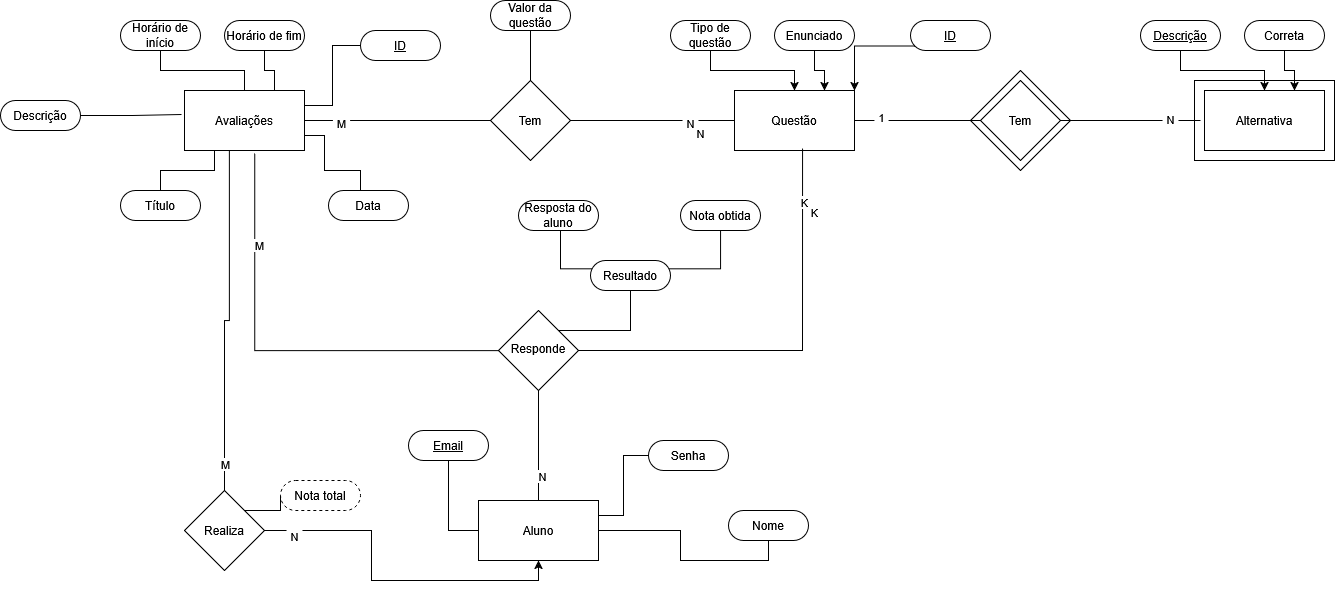

The diagram above was exported from draw.io. Its source (the exported page's mxGraphModel, read from the mxfile embedded in the PNG):
<mxGraphModel dx="1586" dy="841" grid="1" gridSize="10" guides="1" tooltips="1" connect="1" arrows="1" fold="1" page="1" pageScale="1" pageWidth="827" pageHeight="1169" math="0" shadow="0">
  <root>
    <mxCell id="0" />
    <mxCell id="1" parent="0" />
    <mxCell id="mrDoXEIY3r1Y6XCBQJ6F-97" parent="1" style="rhombus;whiteSpace=wrap;html=1;shapeInside=1;" value="Tem" vertex="1">
      <mxGeometry height="100" width="100" x="1140" y="130" as="geometry" />
    </mxCell>
    <mxCell id="mrDoXEIY3r1Y6XCBQJ6F-96" parent="1" style="rounded=0;whiteSpace=wrap;html=1;multiple=0;" value="" vertex="1">
      <mxGeometry height="80" width="140" x="1364" y="140" as="geometry" />
    </mxCell>
    <mxCell id="mrDoXEIY3r1Y6XCBQJ6F-43" edge="1" parent="1" source="mrDoXEIY3r1Y6XCBQJ6F-1" style="edgeStyle=orthogonalEdgeStyle;rounded=0;orthogonalLoop=1;jettySize=auto;html=1;entryX=0;entryY=0.5;entryDx=0;entryDy=0;defaultLabelBackgroundColor=page;labelPadding=0 4;endArrow=none;endFill=0;" target="mrDoXEIY3r1Y6XCBQJ6F-42">
      <mxGeometry relative="1" as="geometry" />
    </mxCell>
    <mxCell id="mrDoXEIY3r1Y6XCBQJ6F-45" connectable="0" parent="mrDoXEIY3r1Y6XCBQJ6F-43" style="edgeLabel;html=1;align=center;verticalAlign=middle;resizable=0;points=[];inheritText=1;defaultLabelBackgroundColor=page;labelPadding=0 4;" value="M" vertex="1">
      <mxGeometry relative="1" x="-0.616" y="-2" as="geometry">
        <mxPoint as="offset" />
      </mxGeometry>
    </mxCell>
    <mxCell id="mrDoXEIY3r1Y6XCBQJ6F-1" parent="1" style="rounded=0;whiteSpace=wrap;html=1;" value="Avaliações" vertex="1">
      <mxGeometry height="60" width="120" x="354" y="150" as="geometry" />
    </mxCell>
    <mxCell id="mrDoXEIY3r1Y6XCBQJ6F-8" edge="1" parent="1" source="mrDoXEIY3r1Y6XCBQJ6F-2" style="edgeStyle=orthogonalEdgeStyle;rounded=0;orthogonalLoop=1;jettySize=auto;html=1;exitX=0.5;exitY=0;exitDx=0;exitDy=0;entryX=0.25;entryY=1;entryDx=0;entryDy=0;defaultLabelBackgroundColor=page;labelPadding=0 4;endArrow=none;endFill=0;" target="mrDoXEIY3r1Y6XCBQJ6F-1">
      <mxGeometry relative="1" as="geometry" />
    </mxCell>
    <mxCell id="mrDoXEIY3r1Y6XCBQJ6F-2" parent="1" style="rounded=1;whiteSpace=wrap;html=1;roundedPerimeter=1;arcSize=50;" value="&lt;div&gt;Título&lt;/div&gt;" vertex="1">
      <mxGeometry height="30" width="80" x="290" y="250" as="geometry" />
    </mxCell>
    <mxCell id="mrDoXEIY3r1Y6XCBQJ6F-3" parent="1" style="rounded=1;whiteSpace=wrap;html=1;roundedPerimeter=1;arcSize=50;" value="Descrição" vertex="1">
      <mxGeometry height="30" width="80" x="170" y="160" as="geometry" />
    </mxCell>
    <mxCell id="mrDoXEIY3r1Y6XCBQJ6F-10" edge="1" parent="1" source="mrDoXEIY3r1Y6XCBQJ6F-4" style="edgeStyle=orthogonalEdgeStyle;rounded=0;orthogonalLoop=1;jettySize=auto;html=1;entryX=1;entryY=0.75;entryDx=0;entryDy=0;defaultLabelBackgroundColor=page;labelPadding=0 4;endArrow=none;endFill=0;" target="mrDoXEIY3r1Y6XCBQJ6F-1">
      <mxGeometry relative="1" as="geometry">
        <Array as="points">
          <mxPoint x="530" y="230" />
          <mxPoint x="494" y="230" />
          <mxPoint x="494" y="195" />
        </Array>
      </mxGeometry>
    </mxCell>
    <mxCell id="mrDoXEIY3r1Y6XCBQJ6F-4" parent="1" style="rounded=1;whiteSpace=wrap;html=1;roundedPerimeter=1;arcSize=50;" value="Data" vertex="1">
      <mxGeometry height="30" width="80" x="498" y="250" as="geometry" />
    </mxCell>
    <mxCell id="mrDoXEIY3r1Y6XCBQJ6F-12" edge="1" parent="1" source="mrDoXEIY3r1Y6XCBQJ6F-5" style="edgeStyle=orthogonalEdgeStyle;rounded=0;orthogonalLoop=1;jettySize=auto;html=1;defaultLabelBackgroundColor=page;labelPadding=0 4;endArrow=none;endFill=0;" target="mrDoXEIY3r1Y6XCBQJ6F-1">
      <mxGeometry relative="1" as="geometry" />
    </mxCell>
    <mxCell id="mrDoXEIY3r1Y6XCBQJ6F-5" parent="1" style="rounded=1;whiteSpace=wrap;html=1;roundedPerimeter=1;arcSize=50;" value="Horário de início" vertex="1">
      <mxGeometry height="30" width="80" x="290" y="80" as="geometry" />
    </mxCell>
    <mxCell id="mrDoXEIY3r1Y6XCBQJ6F-11" edge="1" parent="1" source="mrDoXEIY3r1Y6XCBQJ6F-6" style="edgeStyle=orthogonalEdgeStyle;rounded=0;orthogonalLoop=1;jettySize=auto;html=1;entryX=0.75;entryY=0;entryDx=0;entryDy=0;defaultLabelBackgroundColor=page;labelPadding=0 4;endArrow=none;endFill=0;" target="mrDoXEIY3r1Y6XCBQJ6F-1">
      <mxGeometry relative="1" as="geometry" />
    </mxCell>
    <mxCell id="mrDoXEIY3r1Y6XCBQJ6F-6" parent="1" style="rounded=1;whiteSpace=wrap;html=1;roundedPerimeter=1;arcSize=50;" value="Horário de fim" vertex="1">
      <mxGeometry height="30" width="80" x="394" y="80" as="geometry" />
    </mxCell>
    <mxCell id="mrDoXEIY3r1Y6XCBQJ6F-9" edge="1" parent="1" source="mrDoXEIY3r1Y6XCBQJ6F-3" style="edgeStyle=orthogonalEdgeStyle;rounded=0;orthogonalLoop=1;jettySize=auto;html=1;entryX=-0.025;entryY=0.4;entryDx=0;entryDy=0;entryPerimeter=0;defaultLabelBackgroundColor=page;labelPadding=0 4;endArrow=none;endFill=0;" target="mrDoXEIY3r1Y6XCBQJ6F-1">
      <mxGeometry relative="1" as="geometry" />
    </mxCell>
    <mxCell id="mrDoXEIY3r1Y6XCBQJ6F-14" edge="1" parent="1" source="mrDoXEIY3r1Y6XCBQJ6F-13" style="edgeStyle=orthogonalEdgeStyle;rounded=0;orthogonalLoop=1;jettySize=auto;html=1;entryX=1;entryY=0.25;entryDx=0;entryDy=0;defaultLabelBackgroundColor=page;labelPadding=0 4;endArrow=none;endFill=0;" target="mrDoXEIY3r1Y6XCBQJ6F-1">
      <mxGeometry relative="1" as="geometry" />
    </mxCell>
    <mxCell id="mrDoXEIY3r1Y6XCBQJ6F-13" parent="1" style="rounded=1;whiteSpace=wrap;html=1;roundedPerimeter=1;arcSize=50;" value="&lt;u&gt;ID&lt;/u&gt;" vertex="1">
      <mxGeometry height="30" width="80" x="530" y="90" as="geometry" />
    </mxCell>
    <mxCell id="mrDoXEIY3r1Y6XCBQJ6F-48" edge="1" parent="1" source="mrDoXEIY3r1Y6XCBQJ6F-15" style="edgeStyle=orthogonalEdgeStyle;rounded=0;orthogonalLoop=1;jettySize=auto;html=1;entryX=0.5;entryY=1;entryDx=0;entryDy=0;defaultLabelBackgroundColor=page;labelPadding=0 4;endArrow=none;endFill=0;" target="mrDoXEIY3r1Y6XCBQJ6F-47">
      <mxGeometry relative="1" as="geometry" />
    </mxCell>
    <mxCell id="mrDoXEIY3r1Y6XCBQJ6F-50" connectable="0" parent="mrDoXEIY3r1Y6XCBQJ6F-48" style="edgeLabel;html=1;align=center;verticalAlign=middle;resizable=0;points=[];inheritText=1;defaultLabelBackgroundColor=page;labelPadding=0 4;" value="N" vertex="1">
      <mxGeometry relative="1" x="-0.5455" y="-3" as="geometry">
        <mxPoint as="offset" />
      </mxGeometry>
    </mxCell>
    <mxCell id="mrDoXEIY3r1Y6XCBQJ6F-15" parent="1" style="rounded=0;whiteSpace=wrap;html=1;" value="Aluno" vertex="1">
      <mxGeometry height="60" width="120" x="648" y="560" as="geometry" />
    </mxCell>
    <mxCell id="mrDoXEIY3r1Y6XCBQJ6F-21" edge="1" parent="1" source="mrDoXEIY3r1Y6XCBQJ6F-22" style="edgeStyle=orthogonalEdgeStyle;rounded=0;orthogonalLoop=1;jettySize=auto;html=1;defaultLabelBackgroundColor=page;labelPadding=0 4;endArrow=none;endFill=0;" target="mrDoXEIY3r1Y6XCBQJ6F-15">
      <mxGeometry relative="1" as="geometry">
        <Array as="points">
          <mxPoint x="618" y="590" />
        </Array>
      </mxGeometry>
    </mxCell>
    <mxCell id="mrDoXEIY3r1Y6XCBQJ6F-22" parent="1" style="rounded=1;whiteSpace=wrap;html=1;roundedPerimeter=1;arcSize=50;" value="&lt;u&gt;Email&lt;/u&gt;" vertex="1">
      <mxGeometry height="30" width="80" x="578" y="490" as="geometry" />
    </mxCell>
    <mxCell id="mrDoXEIY3r1Y6XCBQJ6F-23" edge="1" parent="1" source="mrDoXEIY3r1Y6XCBQJ6F-24" style="edgeStyle=orthogonalEdgeStyle;rounded=0;orthogonalLoop=1;jettySize=auto;html=1;defaultLabelBackgroundColor=page;labelPadding=0 4;endArrow=none;endFill=0;" target="mrDoXEIY3r1Y6XCBQJ6F-15">
      <mxGeometry relative="1" x="0.2913" as="geometry">
        <Array as="points">
          <mxPoint x="850" y="620" />
          <mxPoint x="850" y="590" />
        </Array>
        <mxPoint x="828" y="710" as="targetPoint" />
      </mxGeometry>
    </mxCell>
    <mxCell id="mrDoXEIY3r1Y6XCBQJ6F-24" parent="1" style="rounded=1;whiteSpace=wrap;html=1;roundedPerimeter=1;arcSize=50;" value="Nome" vertex="1">
      <mxGeometry height="30" width="80" x="898" y="570" as="geometry" />
    </mxCell>
    <mxCell id="mrDoXEIY3r1Y6XCBQJ6F-26" edge="1" parent="1" source="mrDoXEIY3r1Y6XCBQJ6F-27" style="edgeStyle=orthogonalEdgeStyle;rounded=0;orthogonalLoop=1;jettySize=auto;html=1;entryX=1;entryY=0.25;entryDx=0;entryDy=0;defaultLabelBackgroundColor=page;labelPadding=0 4;endArrow=none;endFill=0;" target="mrDoXEIY3r1Y6XCBQJ6F-15">
      <mxGeometry relative="1" as="geometry" />
    </mxCell>
    <mxCell id="mrDoXEIY3r1Y6XCBQJ6F-27" parent="1" style="rounded=1;whiteSpace=wrap;html=1;roundedPerimeter=1;arcSize=50;" value="Senha" vertex="1">
      <mxGeometry height="30" width="80" x="818" y="500" as="geometry" />
    </mxCell>
    <mxCell id="mrDoXEIY3r1Y6XCBQJ6F-90" edge="1" parent="1" source="mrDoXEIY3r1Y6XCBQJ6F-29" style="edgeStyle=orthogonalEdgeStyle;rounded=0;orthogonalLoop=1;jettySize=auto;html=1;exitX=1;exitY=0.5;exitDx=0;exitDy=0;entryX=0;entryY=0.5;entryDx=0;entryDy=0;defaultLabelBackgroundColor=page;labelPadding=0 4;endArrow=none;endFill=0;" target="mrDoXEIY3r1Y6XCBQJ6F-80">
      <mxGeometry relative="1" as="geometry" />
    </mxCell>
    <mxCell id="mrDoXEIY3r1Y6XCBQJ6F-91" connectable="0" parent="mrDoXEIY3r1Y6XCBQJ6F-90" style="edgeLabel;html=1;align=center;verticalAlign=middle;resizable=0;points=[];inheritText=1;defaultLabelBackgroundColor=page;labelPadding=0 4;" value="1" vertex="1">
      <mxGeometry relative="1" x="-0.5802" y="4" as="geometry">
        <mxPoint as="offset" />
      </mxGeometry>
    </mxCell>
    <mxCell id="mrDoXEIY3r1Y6XCBQJ6F-29" parent="1" style="rounded=0;whiteSpace=wrap;html=1;" value="Questão" vertex="1">
      <mxGeometry height="60" width="120" x="904" y="150" as="geometry" />
    </mxCell>
    <mxCell id="mrDoXEIY3r1Y6XCBQJ6F-35" edge="1" parent="1" source="mrDoXEIY3r1Y6XCBQJ6F-36" style="edgeStyle=orthogonalEdgeStyle;rounded=0;orthogonalLoop=1;jettySize=auto;html=1;defaultLabelBackgroundColor=page;labelPadding=0 4;" target="mrDoXEIY3r1Y6XCBQJ6F-29">
      <mxGeometry relative="1" as="geometry" />
    </mxCell>
    <mxCell id="mrDoXEIY3r1Y6XCBQJ6F-36" parent="1" style="rounded=1;whiteSpace=wrap;html=1;roundedPerimeter=1;arcSize=50;" value="Tipo de questão" vertex="1">
      <mxGeometry height="30" width="80" x="840" y="80" as="geometry" />
    </mxCell>
    <mxCell id="mrDoXEIY3r1Y6XCBQJ6F-37" edge="1" parent="1" source="mrDoXEIY3r1Y6XCBQJ6F-38" style="edgeStyle=orthogonalEdgeStyle;rounded=0;orthogonalLoop=1;jettySize=auto;html=1;entryX=0.75;entryY=0;entryDx=0;entryDy=0;defaultLabelBackgroundColor=page;labelPadding=0 4;" target="mrDoXEIY3r1Y6XCBQJ6F-29">
      <mxGeometry relative="1" as="geometry" />
    </mxCell>
    <mxCell id="mrDoXEIY3r1Y6XCBQJ6F-38" parent="1" style="rounded=1;whiteSpace=wrap;html=1;roundedPerimeter=1;arcSize=50;" value="Enunciado" vertex="1">
      <mxGeometry height="30" width="80" x="944" y="80" as="geometry" />
    </mxCell>
    <mxCell id="mrDoXEIY3r1Y6XCBQJ6F-44" edge="1" parent="1" source="mrDoXEIY3r1Y6XCBQJ6F-42" style="edgeStyle=orthogonalEdgeStyle;rounded=0;orthogonalLoop=1;jettySize=auto;html=1;entryX=0;entryY=0.5;entryDx=0;entryDy=0;defaultLabelBackgroundColor=page;labelPadding=0 4;endArrow=none;endFill=0;" target="mrDoXEIY3r1Y6XCBQJ6F-29">
      <mxGeometry relative="1" as="geometry" />
    </mxCell>
    <mxCell id="mrDoXEIY3r1Y6XCBQJ6F-46" connectable="0" parent="mrDoXEIY3r1Y6XCBQJ6F-44" style="edgeLabel;html=1;align=center;verticalAlign=middle;resizable=0;points=[];inheritText=1;defaultLabelBackgroundColor=page;labelPadding=0 4;" value="N" vertex="1">
      <mxGeometry relative="1" x="0.4525" y="-2" as="geometry">
        <mxPoint as="offset" />
      </mxGeometry>
    </mxCell>
    <mxCell id="mrDoXEIY3r1Y6XCBQJ6F-86" connectable="0" parent="mrDoXEIY3r1Y6XCBQJ6F-44" style="edgeLabel;html=1;align=center;verticalAlign=middle;resizable=0;points=[];inheritText=1;defaultLabelBackgroundColor=page;labelPadding=0 4;" value="N" vertex="1">
      <mxGeometry relative="1" x="0.4525" y="-2" as="geometry">
        <mxPoint x="10" y="10" as="offset" />
      </mxGeometry>
    </mxCell>
    <mxCell id="mrDoXEIY3r1Y6XCBQJ6F-42" parent="1" style="rhombus;whiteSpace=wrap;html=1;shapeInside=1;" value="Tem" vertex="1">
      <mxGeometry height="80" width="80" x="660" y="140" as="geometry" />
    </mxCell>
    <mxCell id="mrDoXEIY3r1Y6XCBQJ6F-70" edge="1" parent="1" source="mrDoXEIY3r1Y6XCBQJ6F-47" style="edgeStyle=orthogonalEdgeStyle;rounded=0;orthogonalLoop=1;jettySize=auto;html=1;exitX=1;exitY=0;exitDx=0;exitDy=0;defaultLabelBackgroundColor=page;labelPadding=0 4;endArrow=none;endFill=0;" target="mrDoXEIY3r1Y6XCBQJ6F-69">
      <mxGeometry relative="1" as="geometry" />
    </mxCell>
    <mxCell id="mrDoXEIY3r1Y6XCBQJ6F-47" parent="1" style="rhombus;whiteSpace=wrap;html=1;shapeInside=1;" value="Responde" vertex="1">
      <mxGeometry height="80" width="80" x="668" y="370" as="geometry" />
    </mxCell>
    <mxCell id="mrDoXEIY3r1Y6XCBQJ6F-49" edge="1" parent="1" source="mrDoXEIY3r1Y6XCBQJ6F-47" style="edgeStyle=orthogonalEdgeStyle;rounded=0;orthogonalLoop=1;jettySize=auto;html=1;entryX=0.585;entryY=1.044;entryDx=0;entryDy=0;entryPerimeter=0;defaultLabelBackgroundColor=page;labelPadding=0 4;endArrow=none;endFill=0;" target="mrDoXEIY3r1Y6XCBQJ6F-1">
      <mxGeometry relative="1" as="geometry" />
    </mxCell>
    <mxCell id="mrDoXEIY3r1Y6XCBQJ6F-51" connectable="0" parent="mrDoXEIY3r1Y6XCBQJ6F-49" style="edgeLabel;html=1;align=center;verticalAlign=middle;resizable=0;points=[];inheritText=1;defaultLabelBackgroundColor=page;labelPadding=0 4;" value="M" vertex="1">
      <mxGeometry relative="1" x="0.5812" y="-4" as="geometry">
        <mxPoint as="offset" />
      </mxGeometry>
    </mxCell>
    <mxCell id="mrDoXEIY3r1Y6XCBQJ6F-59" edge="1" parent="1" style="edgeStyle=orthogonalEdgeStyle;rounded=0;orthogonalLoop=1;jettySize=auto;html=1;exitX=1;exitY=1;exitDx=0;exitDy=0;entryX=0;entryY=0.5;entryDx=0;entryDy=0;defaultLabelBackgroundColor=page;labelPadding=0 4;" target="mrDoXEIY3r1Y6XCBQJ6F-58">
      <mxGeometry relative="1" as="geometry">
        <mxPoint x="229.60660171779818" y="360.6066017177983" as="sourcePoint" />
      </mxGeometry>
    </mxCell>
    <mxCell id="mrDoXEIY3r1Y6XCBQJ6F-60" parent="1" style="rounded=1;whiteSpace=wrap;html=1;roundedPerimeter=1;arcSize=50;fillStyle=dots;dashed=1;" value="&lt;div&gt;Nota total&lt;/div&gt;" vertex="1">
      <mxGeometry height="30" width="80" x="450" y="540" as="geometry" />
    </mxCell>
    <mxCell id="mrDoXEIY3r1Y6XCBQJ6F-65" edge="1" parent="1" source="mrDoXEIY3r1Y6XCBQJ6F-63" style="edgeStyle=orthogonalEdgeStyle;rounded=0;orthogonalLoop=1;jettySize=auto;html=1;entryX=0.5;entryY=0;entryDx=0;entryDy=0;defaultLabelBackgroundColor=page;labelPadding=0 4;endArrow=none;endFill=0;" target="mrDoXEIY3r1Y6XCBQJ6F-42">
      <mxGeometry relative="1" as="geometry" />
    </mxCell>
    <mxCell id="mrDoXEIY3r1Y6XCBQJ6F-63" parent="1" style="rounded=1;whiteSpace=wrap;html=1;roundedPerimeter=1;arcSize=50;" value="Valor da questão" vertex="1">
      <mxGeometry height="30" width="80" x="660" y="60" as="geometry" />
    </mxCell>
    <mxCell id="mrDoXEIY3r1Y6XCBQJ6F-66" edge="1" parent="1" source="mrDoXEIY3r1Y6XCBQJ6F-47" style="edgeStyle=orthogonalEdgeStyle;rounded=0;orthogonalLoop=1;jettySize=auto;html=1;entryX=0.567;entryY=0.967;entryDx=0;entryDy=0;entryPerimeter=0;defaultLabelBackgroundColor=page;labelPadding=0 4;endArrow=none;endFill=0;" target="mrDoXEIY3r1Y6XCBQJ6F-29">
      <mxGeometry relative="1" as="geometry" />
    </mxCell>
    <mxCell id="mrDoXEIY3r1Y6XCBQJ6F-67" connectable="0" parent="mrDoXEIY3r1Y6XCBQJ6F-66" style="edgeLabel;html=1;align=center;verticalAlign=middle;resizable=0;points=[];inheritText=1;defaultLabelBackgroundColor=page;labelPadding=0 4;" value="K" vertex="1">
      <mxGeometry relative="1" x="0.7513" y="-1" as="geometry">
        <mxPoint as="offset" />
      </mxGeometry>
    </mxCell>
    <mxCell id="mrDoXEIY3r1Y6XCBQJ6F-87" connectable="0" parent="mrDoXEIY3r1Y6XCBQJ6F-66" style="edgeLabel;html=1;align=center;verticalAlign=middle;resizable=0;points=[];inheritText=1;defaultLabelBackgroundColor=page;labelPadding=0 4;" value="K" vertex="1">
      <mxGeometry relative="1" x="0.7513" y="-1" as="geometry">
        <mxPoint x="10" y="10" as="offset" />
      </mxGeometry>
    </mxCell>
    <mxCell id="mrDoXEIY3r1Y6XCBQJ6F-73" edge="1" parent="1" source="mrDoXEIY3r1Y6XCBQJ6F-69" style="edgeStyle=orthogonalEdgeStyle;rounded=0;orthogonalLoop=1;jettySize=auto;html=1;exitX=1;exitY=0.25;exitDx=0;exitDy=0;entryX=0.5;entryY=1;entryDx=0;entryDy=0;defaultLabelBackgroundColor=page;labelPadding=0 4;endArrow=none;endFill=0;" target="mrDoXEIY3r1Y6XCBQJ6F-72">
      <mxGeometry relative="1" as="geometry" />
    </mxCell>
    <mxCell id="mrDoXEIY3r1Y6XCBQJ6F-74" edge="1" parent="1" source="mrDoXEIY3r1Y6XCBQJ6F-69" style="edgeStyle=orthogonalEdgeStyle;rounded=0;orthogonalLoop=1;jettySize=auto;html=1;exitX=0;exitY=0.25;exitDx=0;exitDy=0;defaultLabelBackgroundColor=page;labelPadding=0 4;endArrow=none;endFill=0;">
      <mxGeometry relative="1" as="geometry">
        <mxPoint x="730" y="290" as="targetPoint" />
      </mxGeometry>
    </mxCell>
    <mxCell id="mrDoXEIY3r1Y6XCBQJ6F-69" parent="1" style="rounded=1;whiteSpace=wrap;html=1;roundedPerimeter=1;arcSize=50;" value="Resultado" vertex="1">
      <mxGeometry height="30" width="80" x="760" y="320" as="geometry" />
    </mxCell>
    <mxCell id="mrDoXEIY3r1Y6XCBQJ6F-71" parent="1" style="rounded=1;whiteSpace=wrap;html=1;roundedPerimeter=1;arcSize=50;" value="&lt;div&gt;Resposta do aluno&lt;/div&gt;" vertex="1">
      <mxGeometry height="30" width="80" x="688" y="260" as="geometry" />
    </mxCell>
    <mxCell id="mrDoXEIY3r1Y6XCBQJ6F-72" parent="1" style="rounded=1;whiteSpace=wrap;html=1;roundedPerimeter=1;arcSize=50;" value="Nota obtida" vertex="1">
      <mxGeometry height="30" width="80" x="850" y="260" as="geometry" />
    </mxCell>
    <mxCell id="mrDoXEIY3r1Y6XCBQJ6F-78" edge="1" parent="1" source="mrDoXEIY3r1Y6XCBQJ6F-76" style="edgeStyle=orthogonalEdgeStyle;rounded=0;orthogonalLoop=1;jettySize=auto;html=1;exitX=0;exitY=1;exitDx=0;exitDy=0;entryX=1;entryY=0;entryDx=0;entryDy=0;defaultLabelBackgroundColor=page;labelPadding=0 4;" target="mrDoXEIY3r1Y6XCBQJ6F-29">
      <mxGeometry relative="1" as="geometry" />
    </mxCell>
    <mxCell id="mrDoXEIY3r1Y6XCBQJ6F-76" parent="1" style="rounded=1;whiteSpace=wrap;html=1;roundedPerimeter=1;arcSize=50;" value="&lt;u&gt;ID&lt;/u&gt;" vertex="1">
      <mxGeometry height="30" width="80" x="1080" y="80" as="geometry" />
    </mxCell>
    <mxCell id="mrDoXEIY3r1Y6XCBQJ6F-92" edge="1" parent="1" source="mrDoXEIY3r1Y6XCBQJ6F-80" style="edgeStyle=orthogonalEdgeStyle;rounded=0;orthogonalLoop=1;jettySize=auto;html=1;defaultLabelBackgroundColor=page;labelPadding=0 4;endArrow=none;endFill=0;">
      <mxGeometry relative="1" as="geometry">
        <mxPoint x="1370" y="180.0000000000001" as="targetPoint" />
      </mxGeometry>
    </mxCell>
    <mxCell id="mrDoXEIY3r1Y6XCBQJ6F-93" connectable="0" parent="mrDoXEIY3r1Y6XCBQJ6F-92" style="edgeLabel;html=1;align=center;verticalAlign=middle;resizable=0;points=[];inheritText=1;defaultLabelBackgroundColor=page;labelPadding=0 4;" value="N" vertex="1">
      <mxGeometry relative="1" x="0.5551" y="2" as="geometry">
        <mxPoint as="offset" />
      </mxGeometry>
    </mxCell>
    <mxCell id="mrDoXEIY3r1Y6XCBQJ6F-80" parent="1" style="rhombus;whiteSpace=wrap;html=1;shapeInside=1;" value="Tem" vertex="1">
      <mxGeometry height="80" width="80" x="1150" y="140" as="geometry" />
    </mxCell>
    <mxCell id="mrDoXEIY3r1Y6XCBQJ6F-81" parent="1" style="rounded=0;whiteSpace=wrap;html=1;multiple=0;" value="Alternativa" vertex="1">
      <mxGeometry height="60" width="120" x="1374" y="150" as="geometry" />
    </mxCell>
    <mxCell id="mrDoXEIY3r1Y6XCBQJ6F-82" edge="1" parent="1" source="mrDoXEIY3r1Y6XCBQJ6F-83" style="edgeStyle=orthogonalEdgeStyle;rounded=0;orthogonalLoop=1;jettySize=auto;html=1;defaultLabelBackgroundColor=page;labelPadding=0 4;" target="mrDoXEIY3r1Y6XCBQJ6F-81">
      <mxGeometry relative="1" as="geometry" />
    </mxCell>
    <mxCell id="mrDoXEIY3r1Y6XCBQJ6F-83" parent="1" style="rounded=1;whiteSpace=wrap;html=1;roundedPerimeter=1;arcSize=50;" value="&lt;u&gt;Descrição&lt;/u&gt;" vertex="1">
      <mxGeometry height="30" width="80" x="1310" y="80" as="geometry" />
    </mxCell>
    <mxCell id="mrDoXEIY3r1Y6XCBQJ6F-84" edge="1" parent="1" source="mrDoXEIY3r1Y6XCBQJ6F-85" style="edgeStyle=orthogonalEdgeStyle;rounded=0;orthogonalLoop=1;jettySize=auto;html=1;entryX=0.75;entryY=0;entryDx=0;entryDy=0;defaultLabelBackgroundColor=page;labelPadding=0 4;" target="mrDoXEIY3r1Y6XCBQJ6F-81">
      <mxGeometry relative="1" as="geometry" />
    </mxCell>
    <mxCell id="mrDoXEIY3r1Y6XCBQJ6F-85" parent="1" style="rounded=1;whiteSpace=wrap;html=1;roundedPerimeter=1;arcSize=50;" value="Correta" vertex="1">
      <mxGeometry height="30" width="80" x="1414" y="80" as="geometry" />
    </mxCell>
    <mxCell id="mrDoXEIY3r1Y6XCBQJ6F-100" edge="1" parent="1" source="mrDoXEIY3r1Y6XCBQJ6F-98" style="edgeStyle=orthogonalEdgeStyle;rounded=0;orthogonalLoop=1;jettySize=auto;html=1;exitX=1;exitY=0;exitDx=0;exitDy=0;entryX=0;entryY=0.5;entryDx=0;entryDy=0;defaultLabelBackgroundColor=page;labelPadding=0 4;endArrow=none;endFill=0;" target="mrDoXEIY3r1Y6XCBQJ6F-60">
      <mxGeometry relative="1" as="geometry" />
    </mxCell>
    <mxCell id="mrDoXEIY3r1Y6XCBQJ6F-101" edge="1" parent="1" source="mrDoXEIY3r1Y6XCBQJ6F-98" style="edgeStyle=orthogonalEdgeStyle;rounded=0;orthogonalLoop=1;jettySize=auto;html=1;exitX=1;exitY=0.5;exitDx=0;exitDy=0;entryX=0.5;entryY=1;entryDx=0;entryDy=0;defaultLabelBackgroundColor=page;labelPadding=0 4;" target="mrDoXEIY3r1Y6XCBQJ6F-15">
      <mxGeometry relative="1" as="geometry" />
    </mxCell>
    <mxCell id="mrDoXEIY3r1Y6XCBQJ6F-102" connectable="0" parent="mrDoXEIY3r1Y6XCBQJ6F-101" style="edgeLabel;html=1;align=center;verticalAlign=middle;resizable=0;points=[];inheritText=1;defaultLabelBackgroundColor=page;labelPadding=0 4;" value="N" vertex="1">
      <mxGeometry relative="1" x="-0.8324" y="-5" as="geometry">
        <mxPoint as="offset" />
      </mxGeometry>
    </mxCell>
    <mxCell id="mrDoXEIY3r1Y6XCBQJ6F-98" parent="1" style="rhombus;whiteSpace=wrap;html=1;shapeInside=1;" value="Realiza" vertex="1">
      <mxGeometry height="80" width="80" x="354" y="550" as="geometry" />
    </mxCell>
    <mxCell id="mrDoXEIY3r1Y6XCBQJ6F-99" edge="1" parent="1" source="mrDoXEIY3r1Y6XCBQJ6F-98" style="edgeStyle=orthogonalEdgeStyle;rounded=0;orthogonalLoop=1;jettySize=auto;html=1;entryX=0.374;entryY=0.991;entryDx=0;entryDy=0;entryPerimeter=0;defaultLabelBackgroundColor=page;labelPadding=0 4;endArrow=none;endFill=0;" target="mrDoXEIY3r1Y6XCBQJ6F-1">
      <mxGeometry relative="1" as="geometry" />
    </mxCell>
    <mxCell id="mrDoXEIY3r1Y6XCBQJ6F-103" connectable="0" parent="mrDoXEIY3r1Y6XCBQJ6F-99" style="edgeLabel;html=1;align=center;verticalAlign=middle;resizable=0;points=[];inheritText=1;defaultLabelBackgroundColor=page;labelPadding=0 4;" value="M" vertex="1">
      <mxGeometry relative="1" x="-0.8419" as="geometry">
        <mxPoint as="offset" />
      </mxGeometry>
    </mxCell>
  </root>
</mxGraphModel>